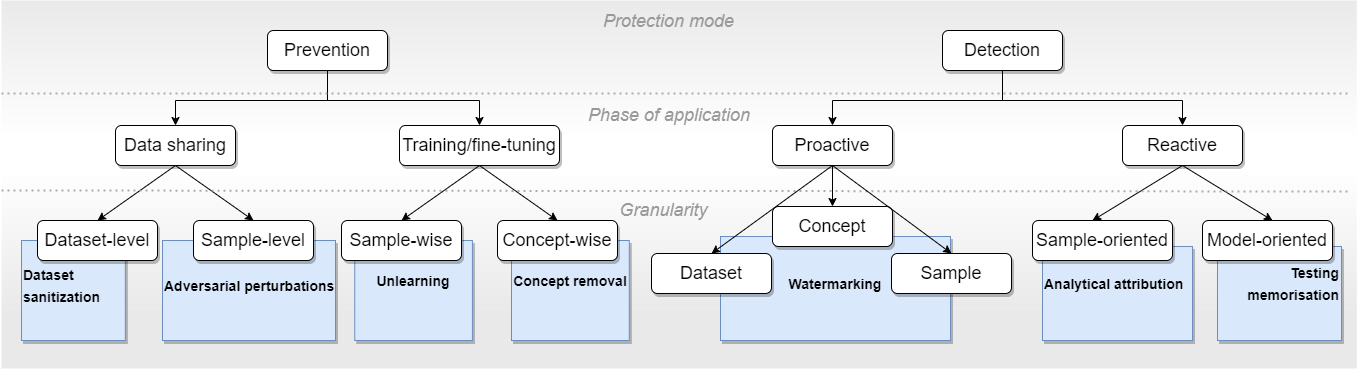

The diagram above was exported from draw.io. Its source (the exported page's mxGraphModel, read from the mxfile embedded in the PNG):
<mxGraphModel dx="2327" dy="757" grid="1" gridSize="10" guides="1" tooltips="1" connect="1" arrows="1" fold="1" page="1" pageScale="1" pageWidth="827" pageHeight="1169" math="0" shadow="0">
  <root>
    <mxCell id="0" />
    <mxCell id="1" parent="0" />
    <mxCell id="gNCeuZlzr1KtsMsoOI35-1" value="" style="rounded=0;whiteSpace=wrap;html=1;gradientColor=#D4D4D4;gradientDirection=north;strokeWidth=0;strokeColor=none;opacity=50;" vertex="1" parent="1">
      <mxGeometry x="-610" y="170" width="1355.33" height="140" as="geometry" />
    </mxCell>
    <mxCell id="pJf7XNA1T5PCpiry2uYP-79" value="" style="rounded=0;whiteSpace=wrap;html=1;strokeColor=none;" vertex="1" parent="1">
      <mxGeometry x="-610" y="305" width="1360" height="60" as="geometry" />
    </mxCell>
    <mxCell id="pJf7XNA1T5PCpiry2uYP-80" value="" style="rounded=0;whiteSpace=wrap;html=1;fillColor=#d4d4d4;strokeColor=none;opacity=50;" vertex="1" parent="1">
      <mxGeometry x="-610" y="478" width="1355.33" height="60" as="geometry" />
    </mxCell>
    <mxCell id="gNCeuZlzr1KtsMsoOI35-2" value="" style="rounded=0;whiteSpace=wrap;html=1;gradientColor=#D4D4D4;gradientDirection=south;strokeWidth=0;strokeColor=none;fillColor=#FFFFFF;opacity=50;" vertex="1" parent="1">
      <mxGeometry x="-610" y="338" width="1355.33" height="140" as="geometry" />
    </mxCell>
    <mxCell id="gNCeuZlzr1KtsMsoOI35-3" value="&lt;font style=&quot;font-size: 14px;&quot;&gt;&lt;b&gt;Watermarking&lt;/b&gt;&lt;/font&gt;" style="rounded=0;whiteSpace=wrap;html=1;fontSize=18;align=center;fillColor=#dae8fc;strokeColor=#6c8ebf;spacingTop=-10;shadow=1;verticalAlign=middle;" vertex="1" parent="1">
      <mxGeometry x="109" y="406" width="230" height="104" as="geometry" />
    </mxCell>
    <mxCell id="pJf7XNA1T5PCpiry2uYP-65" value="&lt;font style=&quot;font-size: 14px;&quot;&gt;&lt;b&gt;Dataset sanitization&lt;/b&gt;&lt;/font&gt;" style="rounded=0;whiteSpace=wrap;html=1;fontSize=18;fillColor=#dae8fc;strokeColor=#6c8ebf;align=left;spacingTop=-10;shadow=1;" vertex="1" parent="1">
      <mxGeometry x="-590" y="410" width="103.84" height="100" as="geometry" />
    </mxCell>
    <mxCell id="pJf7XNA1T5PCpiry2uYP-61" value="&lt;font style=&quot;font-size: 14px;&quot;&gt;&lt;b&gt;Adversarial perturbations&lt;/b&gt;&lt;/font&gt;" style="rounded=0;whiteSpace=wrap;html=1;fontSize=18;fillColor=#dae8fc;strokeColor=#6c8ebf;align=left;shadow=1;spacingTop=-10;" vertex="1" parent="1">
      <mxGeometry x="-449" y="410" width="173" height="100" as="geometry" />
    </mxCell>
    <mxCell id="pJf7XNA1T5PCpiry2uYP-62" value="&lt;b&gt;&lt;font style=&quot;font-size: 14px;&quot;&gt;Concept removal&lt;/font&gt;&lt;/b&gt;" style="rounded=0;whiteSpace=wrap;html=1;fontSize=16;fillColor=#dae8fc;strokeColor=#6c8ebf;spacingTop=-20;shadow=1;" vertex="1" parent="1">
      <mxGeometry x="-100" y="410" width="117.79" height="100" as="geometry" />
    </mxCell>
    <mxCell id="pJf7XNA1T5PCpiry2uYP-56" value="&lt;font style=&quot;font-size: 14px;&quot;&gt;&lt;b&gt;Unlearning&lt;/b&gt;&lt;/font&gt;" style="rounded=0;whiteSpace=wrap;html=1;fontSize=18;fillColor=#dae8fc;strokeColor=#6c8ebf;labelPosition=center;verticalLabelPosition=middle;align=center;verticalAlign=middle;spacingTop=-20;shadow=1;" vertex="1" parent="1">
      <mxGeometry x="-256.7361563517915" y="410" width="117.65472312703582" height="100" as="geometry" />
    </mxCell>
    <mxCell id="gNCeuZlzr1KtsMsoOI35-6" value="Concept" style="rounded=1;whiteSpace=wrap;html=1;fontSize=18;shadow=1;" vertex="1" parent="1">
      <mxGeometry x="161" y="376" width="120" height="40" as="geometry" />
    </mxCell>
    <mxCell id="gNCeuZlzr1KtsMsoOI35-7" value="Reactive" style="rounded=1;whiteSpace=wrap;html=1;fontSize=18;shadow=1;" vertex="1" parent="1">
      <mxGeometry x="511" y="295" width="120" height="40" as="geometry" />
    </mxCell>
    <mxCell id="gNCeuZlzr1KtsMsoOI35-8" value="" style="endArrow=classic;html=1;rounded=0;exitX=0.5;exitY=1;exitDx=0;exitDy=0;entryX=0.5;entryY=0;entryDx=0;entryDy=0;fontSize=18;" edge="1" parent="1">
      <mxGeometry width="50" height="50" relative="1" as="geometry">
        <mxPoint x="571" y="335" as="sourcePoint" />
        <mxPoint x="481" y="390" as="targetPoint" />
      </mxGeometry>
    </mxCell>
    <mxCell id="gNCeuZlzr1KtsMsoOI35-9" value="&lt;font style=&quot;font-size: 14px;&quot;&gt;&lt;b&gt;Analytical attribution&lt;/b&gt;&lt;/font&gt;" style="rounded=0;whiteSpace=wrap;html=1;fontSize=18;align=left;fillColor=#dae8fc;strokeColor=#6c8ebf;spacingTop=-20;shadow=1;" vertex="1" parent="1">
      <mxGeometry x="431" y="416" width="150" height="94" as="geometry" />
    </mxCell>
    <mxCell id="gNCeuZlzr1KtsMsoOI35-10" value="Sample-oriented" style="rounded=1;whiteSpace=wrap;html=1;fontSize=18;shadow=1;" vertex="1" parent="1">
      <mxGeometry x="421" y="390" width="140" height="40" as="geometry" />
    </mxCell>
    <mxCell id="gNCeuZlzr1KtsMsoOI35-11" value="&lt;font style=&quot;font-size: 14px;&quot;&gt;&lt;b&gt;Testing memorisation&lt;/b&gt;&lt;/font&gt;" style="rounded=0;whiteSpace=wrap;html=1;fontSize=18;align=right;fillColor=#dae8fc;strokeColor=#6c8ebf;glass=0;spacingTop=-20;shadow=1;" vertex="1" parent="1">
      <mxGeometry x="606" y="416" width="124" height="94" as="geometry" />
    </mxCell>
    <mxCell id="gNCeuZlzr1KtsMsoOI35-12" value="Model-oriented" style="rounded=1;whiteSpace=wrap;html=1;fontSize=18;shadow=1;" vertex="1" parent="1">
      <mxGeometry x="591" y="390" width="130" height="40" as="geometry" />
    </mxCell>
    <mxCell id="gNCeuZlzr1KtsMsoOI35-13" value="" style="endArrow=classic;html=1;rounded=0;exitX=0.5;exitY=1;exitDx=0;exitDy=0;entryX=0.5;entryY=0;entryDx=0;entryDy=0;fontSize=18;" edge="1" parent="1">
      <mxGeometry width="50" height="50" relative="1" as="geometry">
        <mxPoint x="571" y="335" as="sourcePoint" />
        <mxPoint x="661" y="390" as="targetPoint" />
      </mxGeometry>
    </mxCell>
    <mxCell id="gNCeuZlzr1KtsMsoOI35-14" value="Detection" style="rounded=1;whiteSpace=wrap;html=1;fontSize=18;shadow=1;" vertex="1" parent="1">
      <mxGeometry x="331" y="200" width="120" height="40" as="geometry" />
    </mxCell>
    <mxCell id="gNCeuZlzr1KtsMsoOI35-15" value="" style="endArrow=classic;html=1;rounded=0;fontSize=18;edgeStyle=orthogonalEdgeStyle;exitX=0.5;exitY=1;exitDx=0;exitDy=0;entryX=0.5;entryY=0;entryDx=0;entryDy=0;" edge="1" parent="1" source="gNCeuZlzr1KtsMsoOI35-14" target="gNCeuZlzr1KtsMsoOI35-7">
      <mxGeometry width="50" height="50" relative="1" as="geometry">
        <mxPoint x="381" y="244" as="sourcePoint" />
        <mxPoint x="571" y="286" as="targetPoint" />
        <Array as="points">
          <mxPoint x="391" y="270" />
          <mxPoint x="571" y="270" />
        </Array>
      </mxGeometry>
    </mxCell>
    <mxCell id="gNCeuZlzr1KtsMsoOI35-16" value="Proactive" style="rounded=1;whiteSpace=wrap;html=1;fontSize=18;shadow=1;" vertex="1" parent="1">
      <mxGeometry x="161" y="295" width="120" height="40" as="geometry" />
    </mxCell>
    <mxCell id="gNCeuZlzr1KtsMsoOI35-19" value="" style="endArrow=classic;html=1;rounded=0;exitX=0.5;exitY=1;exitDx=0;exitDy=0;fontSize=18;edgeStyle=orthogonalEdgeStyle;" edge="1" parent="1" source="gNCeuZlzr1KtsMsoOI35-14">
      <mxGeometry width="50" height="50" relative="1" as="geometry">
        <mxPoint x="381" y="240" as="sourcePoint" />
        <mxPoint x="221" y="295" as="targetPoint" />
        <Array as="points">
          <mxPoint x="391" y="270" />
          <mxPoint x="221" y="270" />
        </Array>
      </mxGeometry>
    </mxCell>
    <mxCell id="gNCeuZlzr1KtsMsoOI35-20" value="" style="endArrow=classic;html=1;rounded=0;exitX=0.5;exitY=1;exitDx=0;exitDy=0;entryX=0.5;entryY=0;entryDx=0;entryDy=0;fontSize=18;" edge="1" parent="1" target="gNCeuZlzr1KtsMsoOI35-6">
      <mxGeometry width="50" height="50" relative="1" as="geometry">
        <mxPoint x="221" y="335" as="sourcePoint" />
        <mxPoint x="131" y="390" as="targetPoint" />
      </mxGeometry>
    </mxCell>
    <mxCell id="pJf7XNA1T5PCpiry2uYP-57" value="&lt;font style=&quot;font-size: 18px;&quot;&gt;Prevention&lt;/font&gt;" style="rounded=1;whiteSpace=wrap;html=1;fontSize=18;shadow=1;" vertex="1" parent="1">
      <mxGeometry x="-344" y="200" width="120" height="40" as="geometry" />
    </mxCell>
    <mxCell id="pJf7XNA1T5PCpiry2uYP-59" value="Data sharing" style="rounded=1;whiteSpace=wrap;html=1;fontSize=18;shadow=1;" vertex="1" parent="1">
      <mxGeometry x="-496" y="295" width="120" height="40" as="geometry" />
    </mxCell>
    <mxCell id="pJf7XNA1T5PCpiry2uYP-60" value="Training/fine-tuning" style="rounded=1;whiteSpace=wrap;html=1;fontSize=18;shadow=1;" vertex="1" parent="1">
      <mxGeometry x="-212" y="295" width="160" height="40" as="geometry" />
    </mxCell>
    <mxCell id="pJf7XNA1T5PCpiry2uYP-66" value="Dataset-level" style="rounded=1;whiteSpace=wrap;html=1;fontSize=18;shadow=1;" vertex="1" parent="1">
      <mxGeometry x="-574" y="390" width="120" height="40" as="geometry" />
    </mxCell>
    <mxCell id="pJf7XNA1T5PCpiry2uYP-67" value="Sample-level" style="rounded=1;whiteSpace=wrap;html=1;fontSize=18;shadow=1;" vertex="1" parent="1">
      <mxGeometry x="-418" y="390" width="120" height="40" as="geometry" />
    </mxCell>
    <mxCell id="pJf7XNA1T5PCpiry2uYP-69" value="Concept-wise" style="rounded=1;whiteSpace=wrap;html=1;fontSize=18;shadow=1;" vertex="1" parent="1">
      <mxGeometry x="-114" y="390" width="120" height="40" as="geometry" />
    </mxCell>
    <mxCell id="pJf7XNA1T5PCpiry2uYP-70" value="" style="endArrow=classic;html=1;rounded=0;exitX=0.5;exitY=1;exitDx=0;exitDy=0;entryX=0.5;entryY=0;entryDx=0;entryDy=0;fontSize=18;shadow=0;" edge="1" parent="1" source="pJf7XNA1T5PCpiry2uYP-59" target="pJf7XNA1T5PCpiry2uYP-66">
      <mxGeometry width="50" height="50" relative="1" as="geometry">
        <mxPoint x="-256" y="460" as="sourcePoint" />
        <mxPoint x="-206" y="410" as="targetPoint" />
      </mxGeometry>
    </mxCell>
    <mxCell id="pJf7XNA1T5PCpiry2uYP-71" value="" style="endArrow=classic;html=1;rounded=0;exitX=0.5;exitY=1;exitDx=0;exitDy=0;entryX=0.5;entryY=0;entryDx=0;entryDy=0;fontSize=18;shadow=0;" edge="1" parent="1" source="pJf7XNA1T5PCpiry2uYP-59" target="pJf7XNA1T5PCpiry2uYP-67">
      <mxGeometry width="50" height="50" relative="1" as="geometry">
        <mxPoint x="-476" y="380" as="sourcePoint" />
        <mxPoint x="-606" y="410" as="targetPoint" />
      </mxGeometry>
    </mxCell>
    <mxCell id="pJf7XNA1T5PCpiry2uYP-72" value="" style="endArrow=classic;html=1;rounded=0;exitX=0.5;exitY=1;exitDx=0;exitDy=0;entryX=0.5;entryY=0;entryDx=0;entryDy=0;fontSize=18;shadow=0;" edge="1" parent="1" source="pJf7XNA1T5PCpiry2uYP-60" target="pJf7XNA1T5PCpiry2uYP-68">
      <mxGeometry width="50" height="50" relative="1" as="geometry">
        <mxPoint x="-202" y="469" as="sourcePoint" />
        <mxPoint x="-152" y="419" as="targetPoint" />
      </mxGeometry>
    </mxCell>
    <mxCell id="pJf7XNA1T5PCpiry2uYP-73" value="" style="endArrow=classic;html=1;rounded=0;exitX=0.5;exitY=1;exitDx=0;exitDy=0;entryX=0.5;entryY=0;entryDx=0;entryDy=0;fontSize=18;shadow=0;" edge="1" parent="1" source="pJf7XNA1T5PCpiry2uYP-60" target="pJf7XNA1T5PCpiry2uYP-69">
      <mxGeometry width="50" height="50" relative="1" as="geometry">
        <mxPoint x="-202" y="389" as="sourcePoint" />
        <mxPoint x="-212" y="404" as="targetPoint" />
      </mxGeometry>
    </mxCell>
    <mxCell id="pJf7XNA1T5PCpiry2uYP-81" value="" style="endArrow=classic;html=1;rounded=0;exitX=0.5;exitY=1;exitDx=0;exitDy=0;entryX=0.5;entryY=0;entryDx=0;entryDy=0;edgeStyle=orthogonalEdgeStyle;" edge="1" parent="1" source="pJf7XNA1T5PCpiry2uYP-57" target="pJf7XNA1T5PCpiry2uYP-60">
      <mxGeometry width="50" height="50" relative="1" as="geometry">
        <mxPoint x="-160" y="350" as="sourcePoint" />
        <mxPoint x="-110" y="300" as="targetPoint" />
        <Array as="points">
          <mxPoint x="-284" y="270" />
          <mxPoint x="-132" y="270" />
        </Array>
      </mxGeometry>
    </mxCell>
    <mxCell id="pJf7XNA1T5PCpiry2uYP-82" value="" style="endArrow=classic;html=1;rounded=0;exitX=0.5;exitY=1;exitDx=0;exitDy=0;entryX=0.5;entryY=0;entryDx=0;entryDy=0;edgeStyle=orthogonalEdgeStyle;" edge="1" parent="1" source="pJf7XNA1T5PCpiry2uYP-57" target="pJf7XNA1T5PCpiry2uYP-59">
      <mxGeometry width="50" height="50" relative="1" as="geometry">
        <mxPoint x="-160" y="350" as="sourcePoint" />
        <mxPoint x="-110" y="300" as="targetPoint" />
        <Array as="points">
          <mxPoint x="-284" y="270" />
          <mxPoint x="-436" y="270" />
        </Array>
      </mxGeometry>
    </mxCell>
    <mxCell id="gNCeuZlzr1KtsMsoOI35-18" value="" style="endArrow=none;dashed=1;html=1;dashPattern=1 2;strokeWidth=2;rounded=0;fontSize=18;fillColor=#f5f5f5;strokeColor=#999999;opacity=80;" edge="1" parent="1">
      <mxGeometry width="50" height="50" relative="1" as="geometry">
        <mxPoint x="-610" y="360" as="sourcePoint" />
        <mxPoint x="740" y="361" as="targetPoint" />
      </mxGeometry>
    </mxCell>
    <mxCell id="gNCeuZlzr1KtsMsoOI35-24" value="" style="endArrow=none;dashed=1;html=1;dashPattern=1 2;strokeWidth=2;rounded=0;fontSize=18;fillColor=#f5f5f5;strokeColor=#999999;opacity=80;movable=1;resizable=1;rotatable=1;deletable=1;editable=1;locked=0;connectable=1;" edge="1" parent="1">
      <mxGeometry width="50" height="50" relative="1" as="geometry">
        <mxPoint x="-610" y="263" as="sourcePoint" />
        <mxPoint x="740" y="263" as="targetPoint" />
      </mxGeometry>
    </mxCell>
    <mxCell id="gNCeuZlzr1KtsMsoOI35-17" value="&lt;i&gt;&lt;font style=&quot;font-size: 18px;&quot;&gt;Protection mode&lt;/font&gt;&lt;/i&gt;" style="text;html=1;strokeColor=none;fillColor=none;align=center;verticalAlign=middle;whiteSpace=wrap;rounded=0;fontSize=18;fontColor=#999999;" vertex="1" parent="1">
      <mxGeometry x="-16.034201954397417" y="176" width="147.06840390879478" height="30" as="geometry" />
    </mxCell>
    <mxCell id="gNCeuZlzr1KtsMsoOI35-22" value="&lt;i&gt;Phase of application&lt;/i&gt;" style="text;html=1;strokeColor=none;fillColor=none;align=center;verticalAlign=middle;whiteSpace=wrap;rounded=0;fontSize=18;fontColor=#999999;" vertex="1" parent="1">
      <mxGeometry x="-45.447882736156316" y="270" width="205.8957654723127" height="30" as="geometry" />
    </mxCell>
    <mxCell id="gNCeuZlzr1KtsMsoOI35-23" value="&lt;i&gt;Granularity&lt;/i&gt;" style="text;html=1;strokeColor=none;fillColor=none;align=center;verticalAlign=middle;whiteSpace=wrap;rounded=0;fontSize=18;fontColor=#999999;" vertex="1" parent="1">
      <mxGeometry x="23.10560260586317" y="365" width="58.82736156351791" height="30" as="geometry" />
    </mxCell>
    <mxCell id="gNCeuZlzr1KtsMsoOI35-4" value="Dataset" style="rounded=1;whiteSpace=wrap;html=1;fontSize=18;shadow=1;" vertex="1" parent="1">
      <mxGeometry x="40" y="423" width="120" height="40" as="geometry" />
    </mxCell>
    <mxCell id="gNCeuZlzr1KtsMsoOI35-5" value="Sample" style="rounded=1;whiteSpace=wrap;html=1;fontSize=18;shadow=1;" vertex="1" parent="1">
      <mxGeometry x="280" y="423" width="120" height="40" as="geometry" />
    </mxCell>
    <mxCell id="pJf7XNA1T5PCpiry2uYP-68" value="Sample-wise" style="rounded=1;whiteSpace=wrap;html=1;fontSize=18;shadow=1;" vertex="1" parent="1">
      <mxGeometry x="-270" y="390" width="120" height="40" as="geometry" />
    </mxCell>
    <mxCell id="pJf7XNA1T5PCpiry2uYP-87" value="" style="endArrow=classic;html=1;rounded=0;exitX=0.5;exitY=1;exitDx=0;exitDy=0;entryX=0.5;entryY=0;entryDx=0;entryDy=0;" edge="1" parent="1" source="gNCeuZlzr1KtsMsoOI35-16" target="gNCeuZlzr1KtsMsoOI35-4">
      <mxGeometry width="50" height="50" relative="1" as="geometry">
        <mxPoint x="60" y="510" as="sourcePoint" />
        <mxPoint x="110" y="460" as="targetPoint" />
      </mxGeometry>
    </mxCell>
    <mxCell id="pJf7XNA1T5PCpiry2uYP-88" value="" style="endArrow=classic;html=1;rounded=0;exitX=0.5;exitY=1;exitDx=0;exitDy=0;entryX=0.5;entryY=0;entryDx=0;entryDy=0;" edge="1" parent="1" source="gNCeuZlzr1KtsMsoOI35-16" target="gNCeuZlzr1KtsMsoOI35-5">
      <mxGeometry width="50" height="50" relative="1" as="geometry">
        <mxPoint x="20" y="380" as="sourcePoint" />
        <mxPoint x="70" y="330" as="targetPoint" />
      </mxGeometry>
    </mxCell>
  </root>
</mxGraphModel>